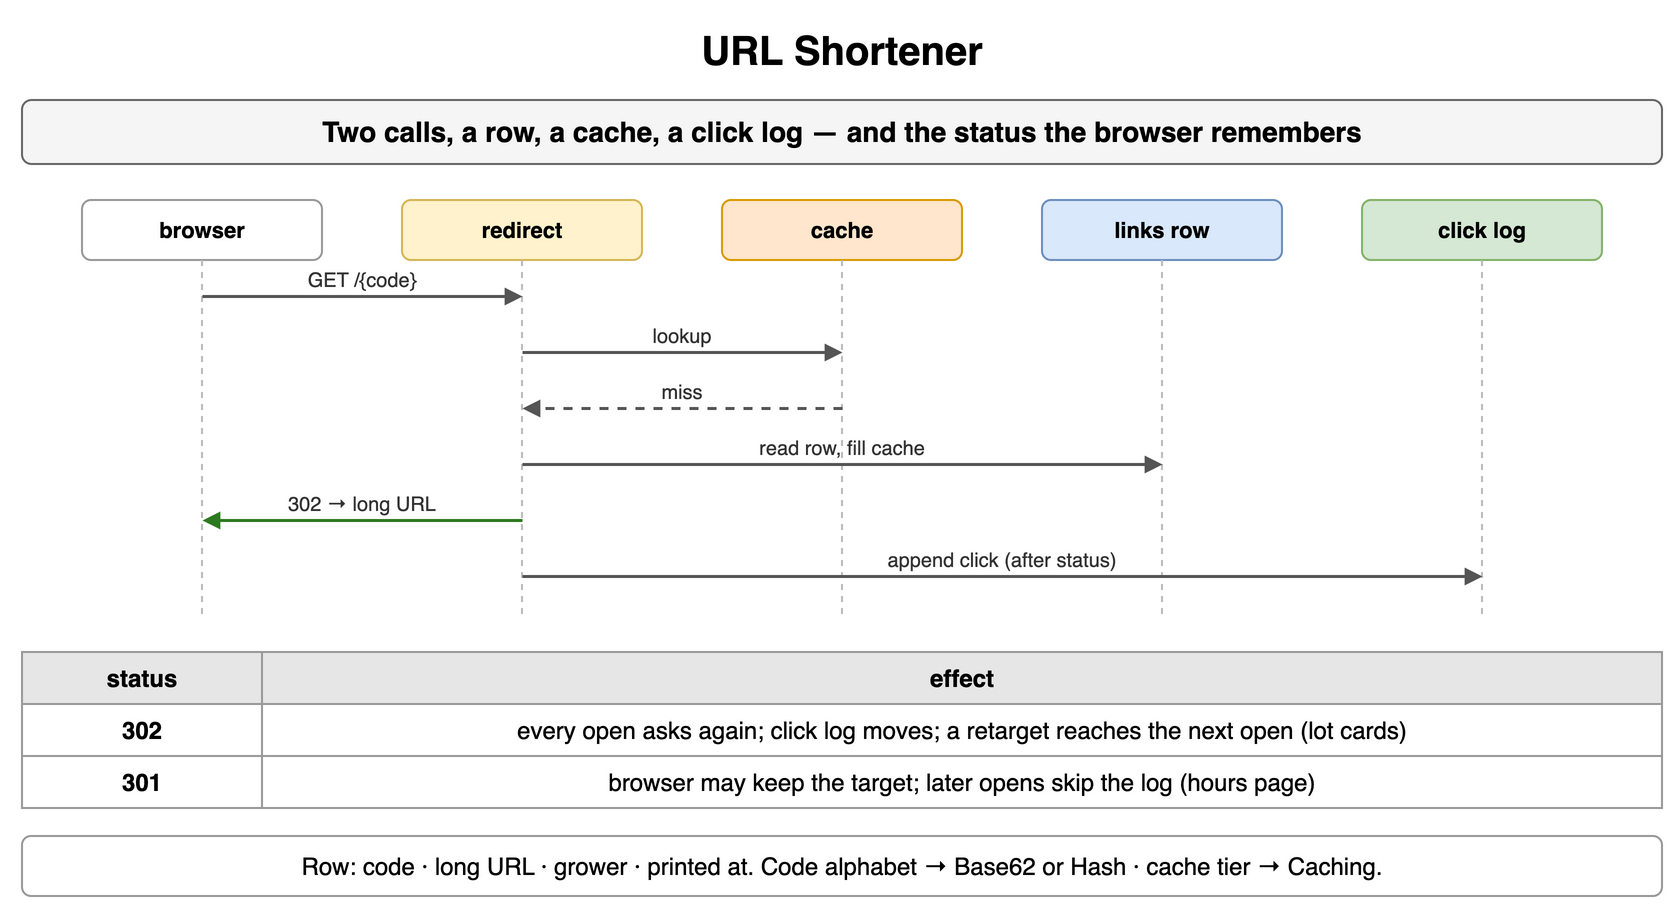

The diagram above was exported from draw.io. Its source (the exported page's mxGraphModel, read from the mxfile embedded in the PNG):
<mxGraphModel dx="900" dy="462" grid="1" gridSize="10" guides="1" tooltips="1" connect="1" arrows="1" fold="1" page="1" pageScale="1" pageWidth="900" pageHeight="462" math="0" shadow="0">
  <root>
    <mxCell id="0" />
    <mxCell id="1" parent="0" />
    <mxCell id="a1" value="URL Shortener" style="text;html=1;align=center;verticalAlign=middle;whiteSpace=wrap;fontSize=20;fontStyle=1;" vertex="1" parent="1">
      <mxGeometry x="40" y="10" width="820" height="30" as="geometry" />
    </mxCell>
    <mxCell id="a2" value="Two calls, a row, a cache, a click log — and the status the browser remembers" style="rounded=1;whiteSpace=wrap;html=1;fillColor=#f5f5f5;strokeColor=#666666;fontStyle=1;fontSize=14;" vertex="1" parent="1">
      <mxGeometry x="40" y="50" width="820" height="32" as="geometry" />
    </mxCell>
    <mxCell id="a3" value="browser" style="rounded=1;whiteSpace=wrap;html=1;fillColor=#ffffff;strokeColor=#999999;fontSize=11;align=center;fontStyle=1;" vertex="1" parent="1">
      <mxGeometry x="70.0" y="100" width="120" height="30" as="geometry" />
    </mxCell>
    <mxCell id="a4" value="redirect" style="rounded=1;whiteSpace=wrap;html=1;fillColor=#fff2cc;strokeColor=#d6b656;fontSize=11;align=center;fontStyle=1;" vertex="1" parent="1">
      <mxGeometry x="230.0" y="100" width="120" height="30" as="geometry" />
    </mxCell>
    <mxCell id="a5" value="cache" style="rounded=1;whiteSpace=wrap;html=1;fillColor=#ffe6cc;strokeColor=#d79b00;fontSize=11;align=center;fontStyle=1;" vertex="1" parent="1">
      <mxGeometry x="390.0" y="100" width="120" height="30" as="geometry" />
    </mxCell>
    <mxCell id="a6" value="links row" style="rounded=1;whiteSpace=wrap;html=1;fillColor=#dae8fc;strokeColor=#6c8ebf;fontSize=11;align=center;fontStyle=1;" vertex="1" parent="1">
      <mxGeometry x="550.0" y="100" width="120" height="30" as="geometry" />
    </mxCell>
    <mxCell id="a7" value="click log" style="rounded=1;whiteSpace=wrap;html=1;fillColor=#d5e8d4;strokeColor=#82b366;fontSize=11;align=center;fontStyle=1;" vertex="1" parent="1">
      <mxGeometry x="710.0" y="100" width="120" height="30" as="geometry" />
    </mxCell>
    <mxCell id="a8" value="" style="endArrow=none;html=1;strokeColor=#bbbbbb;dashed=1;" edge="1" parent="1">
      <mxGeometry relative="1" as="geometry">
        <mxPoint x="130" y="130" as="sourcePoint" />
        <mxPoint x="130" y="310" as="targetPoint" />
      </mxGeometry>
    </mxCell>
    <mxCell id="a9" value="" style="endArrow=none;html=1;strokeColor=#bbbbbb;dashed=1;" edge="1" parent="1">
      <mxGeometry relative="1" as="geometry">
        <mxPoint x="290" y="130" as="sourcePoint" />
        <mxPoint x="290" y="310" as="targetPoint" />
      </mxGeometry>
    </mxCell>
    <mxCell id="a10" value="" style="endArrow=none;html=1;strokeColor=#bbbbbb;dashed=1;" edge="1" parent="1">
      <mxGeometry relative="1" as="geometry">
        <mxPoint x="450" y="130" as="sourcePoint" />
        <mxPoint x="450" y="310" as="targetPoint" />
      </mxGeometry>
    </mxCell>
    <mxCell id="a11" value="" style="endArrow=none;html=1;strokeColor=#bbbbbb;dashed=1;" edge="1" parent="1">
      <mxGeometry relative="1" as="geometry">
        <mxPoint x="610" y="130" as="sourcePoint" />
        <mxPoint x="610" y="310" as="targetPoint" />
      </mxGeometry>
    </mxCell>
    <mxCell id="a12" value="" style="endArrow=none;html=1;strokeColor=#bbbbbb;dashed=1;" edge="1" parent="1">
      <mxGeometry relative="1" as="geometry">
        <mxPoint x="770" y="130" as="sourcePoint" />
        <mxPoint x="770" y="310" as="targetPoint" />
      </mxGeometry>
    </mxCell>
    <mxCell id="a13" value="" style="endArrow=block;endSize=6;html=1;strokeWidth=1.5;strokeColor=#555555;fontSize=11;labelBackgroundColor=#ffffff;endSize=5;" edge="1" parent="1">
      <mxGeometry relative="1" as="geometry">
        <mxPoint x="130" y="148" as="sourcePoint" />
        <mxPoint x="290" y="148" as="targetPoint" />
      </mxGeometry>
    </mxCell>
    <mxCell id="a14" value="GET /{code}" style="text;html=1;whiteSpace=wrap;fontSize=11;align=center;verticalAlign=middle;fontSize=10;fontColor=#333333;" vertex="1" parent="1">
      <mxGeometry x="134" y="132" width="152" height="15" as="geometry" />
    </mxCell>
    <mxCell id="a15" value="" style="endArrow=block;endSize=6;html=1;strokeWidth=1.5;strokeColor=#555555;fontSize=11;labelBackgroundColor=#ffffff;endSize=5;" edge="1" parent="1">
      <mxGeometry relative="1" as="geometry">
        <mxPoint x="290" y="176" as="sourcePoint" />
        <mxPoint x="450" y="176" as="targetPoint" />
      </mxGeometry>
    </mxCell>
    <mxCell id="a16" value="lookup" style="text;html=1;whiteSpace=wrap;fontSize=11;align=center;verticalAlign=middle;fontSize=10;fontColor=#333333;" vertex="1" parent="1">
      <mxGeometry x="294" y="160" width="152" height="15" as="geometry" />
    </mxCell>
    <mxCell id="a17" value="" style="endArrow=block;endSize=6;html=1;strokeWidth=1.5;strokeColor=#555555;fontSize=11;labelBackgroundColor=#ffffff;dashed=1;endSize=5;" edge="1" parent="1">
      <mxGeometry relative="1" as="geometry">
        <mxPoint x="450" y="204" as="sourcePoint" />
        <mxPoint x="290" y="204" as="targetPoint" />
      </mxGeometry>
    </mxCell>
    <mxCell id="a18" value="miss" style="text;html=1;whiteSpace=wrap;fontSize=11;align=center;verticalAlign=middle;fontSize=10;fontColor=#333333;" vertex="1" parent="1">
      <mxGeometry x="294" y="188" width="152" height="15" as="geometry" />
    </mxCell>
    <mxCell id="a19" value="" style="endArrow=block;endSize=6;html=1;strokeWidth=1.5;strokeColor=#555555;fontSize=11;labelBackgroundColor=#ffffff;endSize=5;" edge="1" parent="1">
      <mxGeometry relative="1" as="geometry">
        <mxPoint x="290" y="232" as="sourcePoint" />
        <mxPoint x="610" y="232" as="targetPoint" />
      </mxGeometry>
    </mxCell>
    <mxCell id="a20" value="read row, fill cache" style="text;html=1;whiteSpace=wrap;fontSize=11;align=center;verticalAlign=middle;fontSize=10;fontColor=#333333;" vertex="1" parent="1">
      <mxGeometry x="294" y="216" width="312" height="15" as="geometry" />
    </mxCell>
    <mxCell id="a21" value="" style="endArrow=block;endSize=6;html=1;strokeWidth=1.5;strokeColor=#2d7a1f;fontSize=11;labelBackgroundColor=#ffffff;fontColor=#2d7a1f;fontStyle=1;endSize=5;" edge="1" parent="1">
      <mxGeometry relative="1" as="geometry">
        <mxPoint x="290" y="260" as="sourcePoint" />
        <mxPoint x="130" y="260" as="targetPoint" />
      </mxGeometry>
    </mxCell>
    <mxCell id="a22" value="302 → long URL" style="text;html=1;whiteSpace=wrap;fontSize=11;align=center;verticalAlign=middle;fontSize=10;fontColor=#333333;" vertex="1" parent="1">
      <mxGeometry x="134" y="244" width="152" height="15" as="geometry" />
    </mxCell>
    <mxCell id="a23" value="" style="endArrow=block;endSize=6;html=1;strokeWidth=1.5;strokeColor=#555555;fontSize=11;labelBackgroundColor=#ffffff;endSize=5;" edge="1" parent="1">
      <mxGeometry relative="1" as="geometry">
        <mxPoint x="290" y="288" as="sourcePoint" />
        <mxPoint x="770" y="288" as="targetPoint" />
      </mxGeometry>
    </mxCell>
    <mxCell id="a24" value="append click (after status)" style="text;html=1;whiteSpace=wrap;fontSize=11;align=center;verticalAlign=middle;fontSize=10;fontColor=#333333;" vertex="1" parent="1">
      <mxGeometry x="294" y="272" width="472" height="15" as="geometry" />
    </mxCell>
    <mxCell id="a25" value="status" style="whiteSpace=wrap;html=1;fillColor=#e6e6e6;strokeColor=#999999;fontStyle=1;fontSize=12;" vertex="1" parent="1">
      <mxGeometry x="40" y="326" width="120" height="26" as="geometry" />
    </mxCell>
    <mxCell id="a26" value="effect" style="whiteSpace=wrap;html=1;fillColor=#e6e6e6;strokeColor=#999999;fontStyle=1;fontSize=12;" vertex="1" parent="1">
      <mxGeometry x="160" y="326" width="700" height="26" as="geometry" />
    </mxCell>
    <mxCell id="a27" value="302" style="whiteSpace=wrap;html=1;strokeColor=#999999;fontSize=12;fillColor=#ffffff;fontStyle=1;" vertex="1" parent="1">
      <mxGeometry x="40" y="352" width="120" height="26" as="geometry" />
    </mxCell>
    <mxCell id="a28" value="every open asks again; click log moves; a retarget reaches the next open (lot cards)" style="whiteSpace=wrap;html=1;strokeColor=#999999;fontSize=12;fillColor=#ffffff;" vertex="1" parent="1">
      <mxGeometry x="160" y="352" width="700" height="26" as="geometry" />
    </mxCell>
    <mxCell id="a29" value="301" style="whiteSpace=wrap;html=1;strokeColor=#999999;fontSize=12;fillColor=#ffffff;fontStyle=1;" vertex="1" parent="1">
      <mxGeometry x="40" y="378" width="120" height="26" as="geometry" />
    </mxCell>
    <mxCell id="a30" value="browser may keep the target; later opens skip the log (hours page)" style="whiteSpace=wrap;html=1;strokeColor=#999999;fontSize=12;fillColor=#ffffff;" vertex="1" parent="1">
      <mxGeometry x="160" y="378" width="700" height="26" as="geometry" />
    </mxCell>
    <mxCell id="a31" value="Row: code · long URL · grower · printed at. Code alphabet → Base62 or Hash · cache tier → Caching." style="rounded=1;whiteSpace=wrap;html=1;fillColor=#ffffff;strokeColor=#999999;fontSize=12;align=center;" vertex="1" parent="1">
      <mxGeometry x="40" y="418" width="820" height="30" as="geometry" />
    </mxCell>
  </root>
</mxGraphModel>